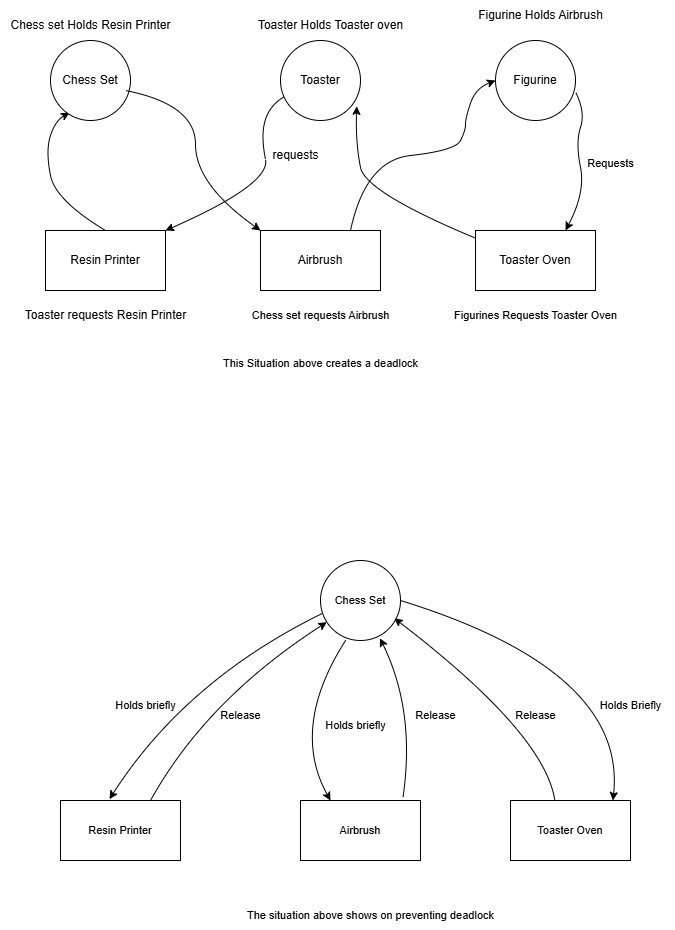

The diagram above was exported from draw.io. Its source (the exported page's mxGraphModel, read from the mxfile embedded in the PNG):
<mxGraphModel dx="1050" dy="557" grid="1" gridSize="10" guides="1" tooltips="1" connect="1" arrows="1" fold="1" page="1" pageScale="1" pageWidth="850" pageHeight="1100" math="0" shadow="0">
  <root>
    <mxCell id="0" />
    <mxCell id="1" parent="0" />
    <mxCell id="1Bu94KVlyJByQchvjZU8-9" value="" style="curved=1;endArrow=classic;html=1;rounded=0;entryX=0.375;entryY=0;entryDx=0;entryDy=0;entryPerimeter=0;exitX=0.117;exitY=1.037;exitDx=0;exitDy=0;exitPerimeter=0;" edge="1" parent="1">
      <mxGeometry width="50" height="50" relative="1" as="geometry">
        <mxPoint x="170" y="250" as="sourcePoint" />
        <mxPoint x="134.03999999999996" y="132.22000000000003" as="targetPoint" />
        <Array as="points">
          <mxPoint x="120" y="220" />
          <mxPoint x="110" y="170" />
          <mxPoint x="120" y="140" />
        </Array>
      </mxGeometry>
    </mxCell>
    <mxCell id="1Bu94KVlyJByQchvjZU8-10" value="Chess set Holds Resin Printer" style="text;html=1;align=center;verticalAlign=middle;resizable=0;points=[];autosize=1;strokeColor=none;fillColor=none;" vertex="1" parent="1">
      <mxGeometry x="65" y="30" width="180" height="30" as="geometry" />
    </mxCell>
    <mxCell id="1Bu94KVlyJByQchvjZU8-12" value="Chess Set" style="ellipse;whiteSpace=wrap;html=1;aspect=fixed;" vertex="1" parent="1">
      <mxGeometry x="115" y="60" width="80" height="80" as="geometry" />
    </mxCell>
    <mxCell id="1Bu94KVlyJByQchvjZU8-13" value="Resin Printer" style="rounded=0;whiteSpace=wrap;html=1;" vertex="1" parent="1">
      <mxGeometry x="110" y="250" width="120" height="60" as="geometry" />
    </mxCell>
    <mxCell id="1Bu94KVlyJByQchvjZU8-16" value="Toaster" style="ellipse;whiteSpace=wrap;html=1;aspect=fixed;" vertex="1" parent="1">
      <mxGeometry x="345" y="60" width="80" height="80" as="geometry" />
    </mxCell>
    <mxCell id="1Bu94KVlyJByQchvjZU8-17" value="Airbrush" style="rounded=0;whiteSpace=wrap;html=1;" vertex="1" parent="1">
      <mxGeometry x="325" y="250" width="120" height="60" as="geometry" />
    </mxCell>
    <mxCell id="1Bu94KVlyJByQchvjZU8-18" value="Figurine" style="ellipse;whiteSpace=wrap;html=1;aspect=fixed;" vertex="1" parent="1">
      <mxGeometry x="560" y="60" width="80" height="80" as="geometry" />
    </mxCell>
    <mxCell id="1Bu94KVlyJByQchvjZU8-19" value="Toaster Oven" style="rounded=0;whiteSpace=wrap;html=1;" vertex="1" parent="1">
      <mxGeometry x="540" y="250" width="120" height="60" as="geometry" />
    </mxCell>
    <mxCell id="1Bu94KVlyJByQchvjZU8-20" value="" style="curved=1;endArrow=classic;html=1;rounded=0;entryX=0;entryY=0.5;entryDx=0;entryDy=0;exitX=0.75;exitY=0;exitDx=0;exitDy=0;" edge="1" parent="1" source="1Bu94KVlyJByQchvjZU8-17" target="1Bu94KVlyJByQchvjZU8-18">
      <mxGeometry width="50" height="50" relative="1" as="geometry">
        <mxPoint x="590" y="217.78" as="sourcePoint" />
        <mxPoint x="554.04" y="100.00000000000003" as="targetPoint" />
        <Array as="points">
          <mxPoint x="430" y="180" />
          <mxPoint x="520" y="170" />
          <mxPoint x="530" y="150" />
          <mxPoint x="530" y="137.78" />
          <mxPoint x="540" y="107.78" />
        </Array>
      </mxGeometry>
    </mxCell>
    <mxCell id="1Bu94KVlyJByQchvjZU8-23" value="" style="curved=1;endArrow=classic;html=1;rounded=0;exitX=0.003;exitY=0.13;exitDx=0;exitDy=0;exitPerimeter=0;entryX=0.953;entryY=0.823;entryDx=0;entryDy=0;entryPerimeter=0;" edge="1" parent="1" source="1Bu94KVlyJByQchvjZU8-19" target="1Bu94KVlyJByQchvjZU8-16">
      <mxGeometry width="50" height="50" relative="1" as="geometry">
        <mxPoint x="480" y="241.89" as="sourcePoint" />
        <mxPoint x="440" y="120" as="targetPoint" />
        <Array as="points">
          <mxPoint x="430" y="211.89" />
          <mxPoint x="420" y="161.89" />
        </Array>
      </mxGeometry>
    </mxCell>
    <mxCell id="1Bu94KVlyJByQchvjZU8-22" value="Figurine Holds Airbrush" style="text;html=1;align=center;verticalAlign=middle;resizable=0;points=[];autosize=1;strokeColor=none;fillColor=none;" vertex="1" parent="1">
      <mxGeometry x="530" y="20" width="150" height="30" as="geometry" />
    </mxCell>
    <mxCell id="1Bu94KVlyJByQchvjZU8-26" value="Toaster requests Resin Printer" style="text;html=1;align=center;verticalAlign=middle;resizable=0;points=[];autosize=1;strokeColor=none;fillColor=none;" vertex="1" parent="1">
      <mxGeometry x="80" y="320" width="180" height="30" as="geometry" />
    </mxCell>
    <mxCell id="1Bu94KVlyJByQchvjZU8-28" value="" style="curved=1;endArrow=classic;html=1;rounded=0;entryX=1;entryY=0;entryDx=0;entryDy=0;exitX=0.117;exitY=1.037;exitDx=0;exitDy=0;exitPerimeter=0;" edge="1" parent="1" target="1Bu94KVlyJByQchvjZU8-13">
      <mxGeometry width="50" height="50" relative="1" as="geometry">
        <mxPoint x="349.03999999999996" y="116.11000000000003" as="sourcePoint" />
        <mxPoint x="385" y="233.89" as="targetPoint" />
        <Array as="points">
          <mxPoint x="335" y="123.89" />
          <mxPoint x="325" y="153.89" />
          <mxPoint x="335" y="203.89" />
        </Array>
      </mxGeometry>
    </mxCell>
    <mxCell id="1Bu94KVlyJByQchvjZU8-29" value="" style="curved=1;endArrow=classic;html=1;rounded=0;entryX=0.75;entryY=0;entryDx=0;entryDy=0;exitX=1.005;exitY=0.653;exitDx=0;exitDy=0;exitPerimeter=0;" edge="1" parent="1" source="1Bu94KVlyJByQchvjZU8-18" target="1Bu94KVlyJByQchvjZU8-19">
      <mxGeometry width="50" height="50" relative="1" as="geometry">
        <mxPoint x="664.04" y="124.11000000000003" as="sourcePoint" />
        <mxPoint x="700" y="241.89" as="targetPoint" />
        <Array as="points">
          <mxPoint x="650" y="131.89" />
          <mxPoint x="640" y="161.89" />
          <mxPoint x="650" y="211.89" />
        </Array>
      </mxGeometry>
    </mxCell>
    <mxCell id="1Bu94KVlyJByQchvjZU8-30" value="Requests" style="text;html=1;align=center;verticalAlign=middle;resizable=0;points=[];autosize=1;strokeColor=none;fillColor=none;fontFamily=Helvetica;fontSize=11;fontColor=default;labelBackgroundColor=default;" vertex="1" parent="1">
      <mxGeometry x="640" y="168" width="70" height="30" as="geometry" />
    </mxCell>
    <mxCell id="1Bu94KVlyJByQchvjZU8-31" value="" style="curved=1;endArrow=classic;html=1;rounded=0;entryX=0;entryY=0;entryDx=0;entryDy=0;exitX=0.938;exitY=0.625;exitDx=0;exitDy=0;exitPerimeter=0;" edge="1" parent="1" source="1Bu94KVlyJByQchvjZU8-12" target="1Bu94KVlyJByQchvjZU8-17">
      <mxGeometry width="50" height="50" relative="1" as="geometry">
        <mxPoint x="274.03999999999996" y="116.11000000000003" as="sourcePoint" />
        <mxPoint x="310" y="233.89" as="targetPoint" />
        <Array as="points">
          <mxPoint x="260" y="123.89" />
          <mxPoint x="260" y="203.89" />
        </Array>
      </mxGeometry>
    </mxCell>
    <mxCell id="1Bu94KVlyJByQchvjZU8-32" value="requests" style="text;html=1;align=center;verticalAlign=middle;resizable=0;points=[];autosize=1;strokeColor=none;fillColor=none;" vertex="1" parent="1">
      <mxGeometry x="325" y="160" width="70" height="30" as="geometry" />
    </mxCell>
    <mxCell id="1Bu94KVlyJByQchvjZU8-33" value="Toaster Holds Toaster oven" style="text;html=1;align=center;verticalAlign=middle;resizable=0;points=[];autosize=1;strokeColor=none;fillColor=none;" vertex="1" parent="1">
      <mxGeometry x="310" y="30" width="170" height="30" as="geometry" />
    </mxCell>
    <mxCell id="1Bu94KVlyJByQchvjZU8-35" value="Chess set requests Airbrush" style="text;html=1;align=center;verticalAlign=middle;resizable=0;points=[];autosize=1;strokeColor=none;fillColor=none;fontFamily=Helvetica;fontSize=11;fontColor=default;labelBackgroundColor=default;" vertex="1" parent="1">
      <mxGeometry x="305" y="320" width="160" height="30" as="geometry" />
    </mxCell>
    <mxCell id="1Bu94KVlyJByQchvjZU8-36" value="Figurines Requests Toaster Oven" style="text;html=1;align=center;verticalAlign=middle;resizable=0;points=[];autosize=1;strokeColor=none;fillColor=none;fontFamily=Helvetica;fontSize=11;fontColor=default;labelBackgroundColor=default;" vertex="1" parent="1">
      <mxGeometry x="505" y="320" width="190" height="30" as="geometry" />
    </mxCell>
    <mxCell id="1Bu94KVlyJByQchvjZU8-37" value="This Situation above creates a deadlock" style="text;html=1;align=center;verticalAlign=middle;resizable=0;points=[];autosize=1;strokeColor=none;fillColor=none;fontFamily=Helvetica;fontSize=11;fontColor=default;labelBackgroundColor=default;" vertex="1" parent="1">
      <mxGeometry x="275" y="368" width="220" height="30" as="geometry" />
    </mxCell>
    <mxCell id="1Bu94KVlyJByQchvjZU8-38" value="Chess Set" style="ellipse;whiteSpace=wrap;html=1;aspect=fixed;fontFamily=Helvetica;fontSize=11;fontColor=default;labelBackgroundColor=default;" vertex="1" parent="1">
      <mxGeometry x="385" y="580" width="80" height="80" as="geometry" />
    </mxCell>
    <mxCell id="1Bu94KVlyJByQchvjZU8-39" value="Resin Printer" style="rounded=0;whiteSpace=wrap;html=1;fontFamily=Helvetica;fontSize=11;fontColor=default;labelBackgroundColor=default;" vertex="1" parent="1">
      <mxGeometry x="125" y="820" width="120" height="60" as="geometry" />
    </mxCell>
    <mxCell id="1Bu94KVlyJByQchvjZU8-40" value="Airbrush" style="rounded=0;whiteSpace=wrap;html=1;fontFamily=Helvetica;fontSize=11;fontColor=default;labelBackgroundColor=default;" vertex="1" parent="1">
      <mxGeometry x="365" y="820" width="120" height="60" as="geometry" />
    </mxCell>
    <mxCell id="1Bu94KVlyJByQchvjZU8-41" value="Toaster Oven" style="rounded=0;whiteSpace=wrap;html=1;fontFamily=Helvetica;fontSize=11;fontColor=default;labelBackgroundColor=default;" vertex="1" parent="1">
      <mxGeometry x="575" y="820" width="120" height="60" as="geometry" />
    </mxCell>
    <mxCell id="1Bu94KVlyJByQchvjZU8-44" value="" style="endArrow=classic;html=1;rounded=0;strokeColor=default;align=center;verticalAlign=middle;fontFamily=Helvetica;fontSize=11;fontColor=default;labelBackgroundColor=default;curved=1;exitX=0.022;exitY=0.662;exitDx=0;exitDy=0;exitPerimeter=0;entryX=0.408;entryY=-0.023;entryDx=0;entryDy=0;entryPerimeter=0;" edge="1" parent="1" source="1Bu94KVlyJByQchvjZU8-38" target="1Bu94KVlyJByQchvjZU8-39">
      <mxGeometry width="50" height="50" relative="1" as="geometry">
        <mxPoint x="360" y="650" as="sourcePoint" />
        <mxPoint x="255" y="750" as="targetPoint" />
        <Array as="points">
          <mxPoint x="250" y="700" />
        </Array>
      </mxGeometry>
    </mxCell>
    <mxCell id="1Bu94KVlyJByQchvjZU8-45" value="" style="endArrow=classic;html=1;rounded=0;strokeColor=default;align=center;verticalAlign=middle;fontFamily=Helvetica;fontSize=11;fontColor=default;labelBackgroundColor=default;curved=1;exitX=0.313;exitY=1;exitDx=0;exitDy=0;exitPerimeter=0;entryX=0.25;entryY=0;entryDx=0;entryDy=0;" edge="1" parent="1" source="1Bu94KVlyJByQchvjZU8-38" target="1Bu94KVlyJByQchvjZU8-40">
      <mxGeometry width="50" height="50" relative="1" as="geometry">
        <mxPoint x="491.5" y="680" as="sourcePoint" />
        <mxPoint x="278.5" y="866" as="targetPoint" />
        <Array as="points">
          <mxPoint x="354.5" y="747" />
        </Array>
      </mxGeometry>
    </mxCell>
    <mxCell id="1Bu94KVlyJByQchvjZU8-46" value="" style="endArrow=classic;html=1;rounded=0;strokeColor=default;align=center;verticalAlign=middle;fontFamily=Helvetica;fontSize=11;fontColor=default;labelBackgroundColor=default;curved=1;exitX=1;exitY=0.5;exitDx=0;exitDy=0;entryX=0.392;entryY=-0.05;entryDx=0;entryDy=0;entryPerimeter=0;" edge="1" parent="1" source="1Bu94KVlyJByQchvjZU8-38">
      <mxGeometry width="50" height="50" relative="1" as="geometry">
        <mxPoint x="508.64427124746214" y="651.2842712474621" as="sourcePoint" />
        <mxPoint x="677.4" y="820" as="targetPoint" />
        <Array as="points">
          <mxPoint x="691.36" y="690" />
        </Array>
      </mxGeometry>
    </mxCell>
    <mxCell id="1Bu94KVlyJByQchvjZU8-47" value="Holds briefly" style="text;html=1;align=center;verticalAlign=middle;resizable=0;points=[];autosize=1;strokeColor=none;fillColor=none;fontFamily=Helvetica;fontSize=11;fontColor=default;labelBackgroundColor=default;" vertex="1" parent="1">
      <mxGeometry x="170" y="710" width="80" height="30" as="geometry" />
    </mxCell>
    <mxCell id="1Bu94KVlyJByQchvjZU8-48" value="Holds briefly" style="text;html=1;align=center;verticalAlign=middle;resizable=0;points=[];autosize=1;strokeColor=none;fillColor=none;fontFamily=Helvetica;fontSize=11;fontColor=default;labelBackgroundColor=default;" vertex="1" parent="1">
      <mxGeometry x="380" y="730" width="80" height="30" as="geometry" />
    </mxCell>
    <mxCell id="1Bu94KVlyJByQchvjZU8-49" value="Holds Briefly" style="text;html=1;align=center;verticalAlign=middle;resizable=0;points=[];autosize=1;strokeColor=none;fillColor=none;fontFamily=Helvetica;fontSize=11;fontColor=default;labelBackgroundColor=default;" vertex="1" parent="1">
      <mxGeometry x="650" y="710" width="90" height="30" as="geometry" />
    </mxCell>
    <mxCell id="1Bu94KVlyJByQchvjZU8-50" value="" style="endArrow=classic;html=1;rounded=0;strokeColor=default;align=center;verticalAlign=middle;fontFamily=Helvetica;fontSize=11;fontColor=default;labelBackgroundColor=default;curved=1;exitX=0.75;exitY=0;exitDx=0;exitDy=0;" edge="1" parent="1" source="1Bu94KVlyJByQchvjZU8-39" target="1Bu94KVlyJByQchvjZU8-38">
      <mxGeometry width="50" height="50" relative="1" as="geometry">
        <mxPoint x="195" y="838" as="sourcePoint" />
        <mxPoint x="408" y="652" as="targetPoint" />
        <Array as="points">
          <mxPoint x="271" y="719" />
        </Array>
      </mxGeometry>
    </mxCell>
    <mxCell id="1Bu94KVlyJByQchvjZU8-51" value="Release" style="text;html=1;align=center;verticalAlign=middle;resizable=0;points=[];autosize=1;strokeColor=none;fillColor=none;fontFamily=Helvetica;fontSize=11;fontColor=default;labelBackgroundColor=default;" vertex="1" parent="1">
      <mxGeometry x="275" y="720" width="60" height="30" as="geometry" />
    </mxCell>
    <mxCell id="1Bu94KVlyJByQchvjZU8-52" value="" style="endArrow=classic;html=1;rounded=0;strokeColor=default;align=center;verticalAlign=middle;fontFamily=Helvetica;fontSize=11;fontColor=default;labelBackgroundColor=default;curved=1;entryX=0.743;entryY=0.972;entryDx=0;entryDy=0;entryPerimeter=0;exitX=0.855;exitY=-0.063;exitDx=0;exitDy=0;exitPerimeter=0;" edge="1" parent="1" source="1Bu94KVlyJByQchvjZU8-40" target="1Bu94KVlyJByQchvjZU8-38">
      <mxGeometry width="50" height="50" relative="1" as="geometry">
        <mxPoint x="455" y="820" as="sourcePoint" />
        <mxPoint x="505" y="770" as="targetPoint" />
        <Array as="points">
          <mxPoint x="480" y="730" />
        </Array>
      </mxGeometry>
    </mxCell>
    <mxCell id="1Bu94KVlyJByQchvjZU8-53" value="Re&lt;span style=&quot;background-color: light-dark(#ffffff, var(--ge-dark-color, #121212)); color: light-dark(rgb(0, 0, 0), rgb(255, 255, 255));&quot;&gt;lease&lt;/span&gt;" style="text;html=1;align=center;verticalAlign=middle;resizable=0;points=[];autosize=1;strokeColor=none;fillColor=none;fontFamily=Helvetica;fontSize=11;fontColor=default;labelBackgroundColor=default;" vertex="1" parent="1">
      <mxGeometry x="470" y="720" width="60" height="30" as="geometry" />
    </mxCell>
    <mxCell id="1Bu94KVlyJByQchvjZU8-55" value="" style="endArrow=classic;html=1;rounded=0;strokeColor=default;align=center;verticalAlign=middle;fontFamily=Helvetica;fontSize=11;fontColor=default;labelBackgroundColor=default;curved=1;exitX=0.125;exitY=-0.05;exitDx=0;exitDy=0;exitPerimeter=0;entryX=0.922;entryY=0.722;entryDx=0;entryDy=0;entryPerimeter=0;" edge="1" parent="1" target="1Bu94KVlyJByQchvjZU8-38">
      <mxGeometry width="50" height="50" relative="1" as="geometry">
        <mxPoint x="619.35" y="820" as="sourcePoint" />
        <mxPoint x="484.9976617250328" y="648.7044904790596" as="targetPoint" />
        <Array as="points">
          <mxPoint x="609.35" y="753" />
        </Array>
      </mxGeometry>
    </mxCell>
    <mxCell id="1Bu94KVlyJByQchvjZU8-57" value="Release" style="text;html=1;align=center;verticalAlign=middle;resizable=0;points=[];autosize=1;strokeColor=none;fillColor=none;fontFamily=Helvetica;fontSize=11;fontColor=default;labelBackgroundColor=default;" vertex="1" parent="1">
      <mxGeometry x="570" y="720" width="60" height="30" as="geometry" />
    </mxCell>
    <mxCell id="1Bu94KVlyJByQchvjZU8-60" value="The situation above shows on preventing deadlock" style="text;html=1;align=center;verticalAlign=middle;resizable=0;points=[];autosize=1;strokeColor=none;fillColor=none;fontFamily=Helvetica;fontSize=11;fontColor=default;labelBackgroundColor=default;" vertex="1" parent="1">
      <mxGeometry x="300" y="920" width="270" height="30" as="geometry" />
    </mxCell>
  </root>
</mxGraphModel>